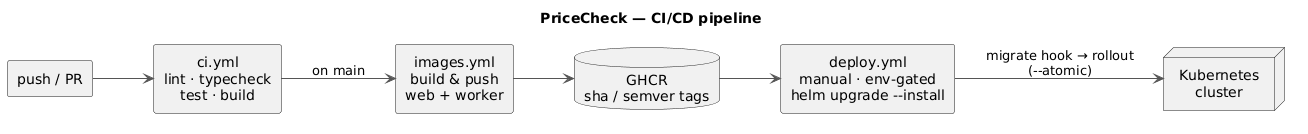

The diagram above was rendered by PlantUML. Its source (embedded in the PNG):
@startuml cicd-pipeline
title PriceCheck — CI/CD pipeline
skinparam shadowing false
skinparam defaultTextAlignment center
skinparam ArrowColor #555555
left to right direction

rectangle "push / PR" as push
rectangle "ci.yml\nlint · typecheck\ntest · build" as ci
rectangle "images.yml\nbuild & push\nweb + worker" as images
database "GHCR\nsha / semver tags" as ghcr
rectangle "deploy.yml\nmanual · env-gated\nhelm upgrade --install" as deploy
node "Kubernetes\ncluster" as k8s

push --> ci
ci --> images : on main
images --> ghcr
ghcr --> deploy
deploy --> k8s : migrate hook → rollout\n(--atomic)
@enduml